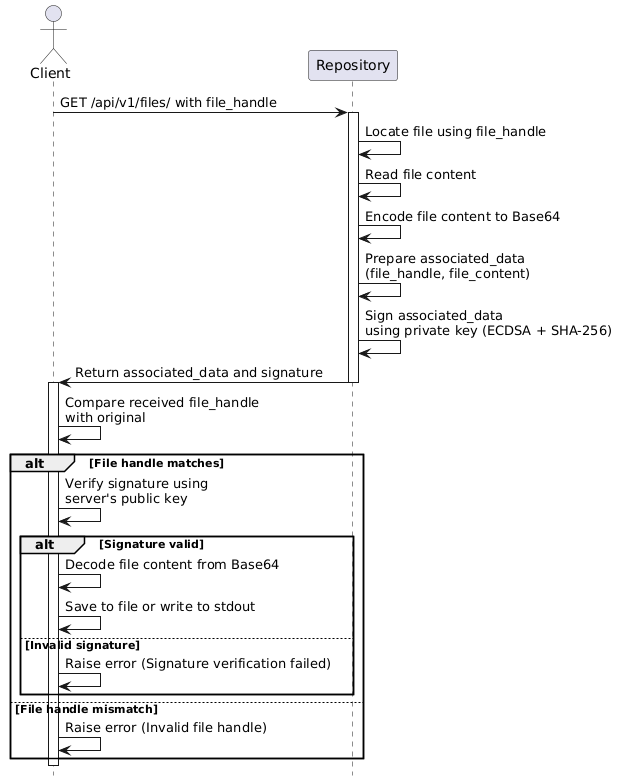

The diagram above was rendered by PlantUML. Its source (embedded in the PNG):
@startuml
hide footbox
actor Client
participant Repository

Client -> Repository : GET /api/v1/files/ with file_handle
activate Repository

Repository -> Repository : Locate file using file_handle
Repository -> Repository : Read file content
Repository -> Repository : Encode file content to Base64

Repository -> Repository : Prepare associated_data\n(file_handle, file_content)
Repository -> Repository : Sign associated_data\nusing private key (ECDSA + SHA-256)
Repository -> Client : Return associated_data and signature
deactivate Repository

activate Client
Client -> Client : Compare received file_handle\nwith original
alt File handle matches
    Client -> Client : Verify signature using\nserver's public key
    alt Signature valid
        Client -> Client : Decode file content from Base64
        Client -> Client : Save to file or write to stdout
    else Invalid signature
        Client -> Client : Raise error (Signature verification failed)
    end
else File handle mismatch
    Client -> Client : Raise error (Invalid file handle)
end
deactivate Client
@enduml